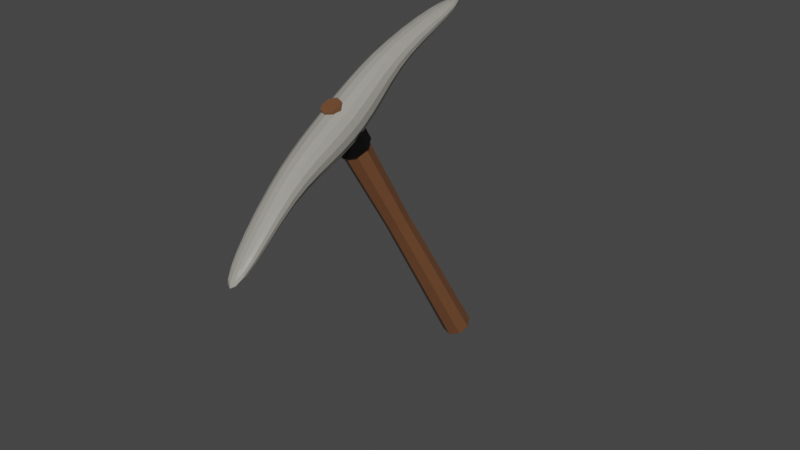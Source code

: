 # Source: PickaxeMain.blend  (saved by Blender 2.93.20; exported with 4.5.12 LTS)
import bpy
from mathutils import Matrix  # noqa: F401  (used for matrix-valued properties, if any)

bpy.ops.wm.read_factory_settings(use_empty=True)
scene = bpy.context.scene
scene.name = 'Scene'

# ---- collections
col_collection = bpy.data.collections.new('Collection'); scene.collection.children.link(col_collection)

# ---- materials (node trees are filled in below, after node groups)
mat_material = bpy.data.materials.new('Material')
mat_material.alpha_threshold = 0.0
mat_material.use_transparent_shadow = False
mat_material.line_color = (0.0, 0.0, 0.0, 1.0)
mat_material_002 = bpy.data.materials.new('Material.002')
mat_material_002.use_transparent_shadow = False
mat_material_001 = bpy.data.materials.new('Material.001')
mat_material_001.use_transparent_shadow = False

# ---- material node trees
mat_material.use_nodes = True; mat_material.node_tree.nodes.clear()
_N = mat_material.node_tree.nodes; _L = mat_material.node_tree.links
n0 = _N.new('ShaderNodeOutputMaterial'); n0.name = 'Material Output'; n0.location = (300, 300)
n1 = _N.new('ShaderNodeBsdfPrincipled'); n1.name = 'Principled BSDF'; n1.location = (10, 300)
n1.distribution = 'GGX'
n1.subsurface_method = 'BURLEY'
n1.inputs[0].default_value = (0.16, 0.06763, 0.02957, 1.0)
n1.inputs[2].default_value = 0.4
n1.inputs[3].default_value = 1.45
n1.inputs[27].default_value = (0.0, 0.0, 0.0, 1.0)
n1.inputs[28].default_value = 1.0
_L.new(n1.outputs[0], n0.inputs[0])
n0.is_active_output = True
mat_material_002.use_nodes = True; mat_material_002.node_tree.nodes.clear()
_N = mat_material_002.node_tree.nodes; _L = mat_material_002.node_tree.links
n0 = _N.new('ShaderNodeBsdfPrincipled'); n0.name = 'Principled BSDF'; n0.location = (10, 300)
n0.distribution = 'GGX'
n0.subsurface_method = 'BURLEY'
n0.inputs[0].default_value = (0.3392, 0.3255, 0.2862, 1.0)
n0.inputs[3].default_value = 1.45
n0.inputs[27].default_value = (0.0, 0.0, 0.0, 1.0)
n0.inputs[28].default_value = 1.0
n1 = _N.new('ShaderNodeOutputMaterial'); n1.name = 'Material Output'; n1.location = (300, 300)
_L.new(n0.outputs[0], n1.inputs[0])
n1.is_active_output = True
mat_material_001.use_nodes = True; mat_material_001.node_tree.nodes.clear()
_N = mat_material_001.node_tree.nodes; _L = mat_material_001.node_tree.links
n0 = _N.new('ShaderNodeBsdfPrincipled'); n0.name = 'Principled BSDF'; n0.location = (10, 300)
n0.distribution = 'GGX'
n0.subsurface_method = 'BURLEY'
n0.inputs[0].default_value = (0.0, 0.0, 0.0, 1.0)
n0.inputs[3].default_value = 1.45
n0.inputs[27].default_value = (0.0, 0.0, 0.0, 1.0)
n0.inputs[28].default_value = 1.0
n1 = _N.new('ShaderNodeOutputMaterial'); n1.name = 'Material Output'; n1.location = (300, 300)
_L.new(n0.outputs[0], n1.inputs[0])
n1.is_active_output = True

# ---- world
world_world = bpy.data.worlds.new('World'); scene.world = world_world
world_world.use_nodes = True; world_world.node_tree.nodes.clear()
_N = world_world.node_tree.nodes; _L = world_world.node_tree.links
n0 = _N.new('ShaderNodeOutputWorld'); n0.name = 'World Output'; n0.location = (300, 300)
n1 = _N.new('ShaderNodeBackground'); n1.name = 'Background'; n1.location = (10, 300)
n1.inputs[0].default_value = (0.05088, 0.05088, 0.05088, 1.0)
_L.new(n1.outputs[0], n0.inputs[0])
n0.is_active_output = True
world_world.color = (0.05088, 0.05088, 0.05088)
world_world.use_sun_shadow = False
world_world.sun_shadow_jitter_overblur = 0.0

# ---- meshes
me_cylinder = bpy.data.meshes.new('Cylinder')
me_cylinder.from_pydata([(0.0, 1.0, 0.006036), (-1.227e-08, 0.6743, 1.967), (0.7071, 0.7071, 0.006036), (0.4768, 0.4768, 1.967), (1.0, -4.371e-08, 0.006036), (0.6743, -3.561e-08, 1.967), (0.7071, -0.7071, 0.006036), (0.4768, -0.4768, 1.967), (-8.742e-08, -1.0, 0.006036), (-7.122e-08, -0.6743, 1.967), (-0.7071, -0.7071, 0.006036), (-0.4768, -0.4768, 1.967), (-1.0, 1.192e-08, 0.006036), (-0.6743, 1.905e-09, 1.967), (-0.7071, 0.7071, 0.006036), (-0.4768, 0.4768, 1.967), (-5.492e-09, 0.83, 1.033), (0.5869, 0.5869, 1.033), (0.83, -3.903e-08, 1.033), (0.5869, -0.5869, 1.033), (-7.805e-08, -0.83, 1.033), (-0.5869, -0.5869, 1.033), (-0.83, 7.151e-09, 1.033), (-0.5869, 0.5869, 1.033), (-1.227e-08, 0.6743, 1.927), (0.4768, 0.4768, 1.927), (0.6743, -3.561e-08, 1.927), (0.4768, -0.4768, 1.927), (-7.122e-08, -0.6743, 1.927), (-0.4768, -0.4768, 1.927), (-0.6743, 1.905e-09, 1.927), (-0.4768, 0.4768, 1.927), (0.7071, 0.7071, 1.898), (1.0, -4.371e-08, 1.898), (0.7071, -0.7071, 1.898), (-8.742e-08, -1.0, 1.898), (-0.7071, -0.7071, 1.898), (-1.0, 1.192e-08, 1.898), (-0.7071, 0.7071, 1.898), (0.0, 1.0, 1.898), (-0.8686, -1.731, 1.758), (-0.875, -1.309, 1.924), (-0.7226, 2.164, 1.762), (-0.7226, 2.644, 1.898), (0.9602, -1.734, 1.758), (0.9539, -1.31, 1.924), (0.7226, 2.164, 1.762), (0.7226, 2.644, 1.898), (0.01421, -11.0, 1.77), (0.02371, -11.06, 1.822), (0.9652, -11.06, 1.822), (0.9556, -11.01, 1.771), (-0.4525, -6.226, 1.913), (0.9636, -6.23, 1.914), (0.9826, -6.193, 1.812), (-0.4334, -6.18, 1.811), (-0.8686, 1.731, 1.758), (-0.875, 1.309, 1.924), (-0.7226, -2.164, 1.762), (-0.7226, -2.644, 1.898), (0.9602, 1.734, 1.758), (0.9539, 1.31, 1.924), (0.7226, -2.164, 1.762), (0.7226, -2.644, 1.898), (0.01421, 11.0, 1.77), (0.02371, 11.06, 1.822), (0.9652, 11.06, 1.822), (0.9556, 11.01, 1.771), (-0.4525, 6.226, 1.913), (0.9636, 6.23, 1.914), (0.9826, 6.193, 1.812), (-0.4334, 6.18, 1.811), (-0.8316, 1.544, 1.752), (-0.9103, 0.5752, 1.746), (-0.9183, -0.5664, 1.748), (-1.127, -1.635, 1.795), (-1.215, -1.52, 1.841), (-1.131, -1.405, 1.886), (-0.921, -0.05073, 1.921), (-0.9111, 1.134, 1.917), (-0.8317, 2.082, 1.908), (-0.8279, 2.752, 1.87), (-0.8809, 2.712, 1.83), (-0.8279, 2.466, 1.79), (0.4287, 2.331, 1.753), (2.288e-08, 2.415, 1.748), (-0.4287, 2.331, 1.753), (-0.4287, 2.887, 1.908), (-8.075e-09, 3.01, 1.913), (0.4287, 2.887, 1.908), (0.8279, 2.752, 1.87), (0.8809, 2.712, 1.83), (0.8279, 2.466, 1.79), (0.9569, -0.5675, 1.748), (0.9217, 0.5749, 1.746), (0.8331, 1.544, 1.752), (0.833, 2.082, 1.908), (0.921, 1.134, 1.917), (0.9542, -0.0511, 1.921), (1.212, -1.406, 1.887), (1.3, -1.522, 1.841), (1.216, -1.638, 1.796), (-0.4534, -1.791, 1.735), (0.04699, -1.812, 1.727), (0.5468, -1.793, 1.735), (0.5386, -1.25, 1.947), (0.03824, -1.23, 1.955), (-0.4615, -1.25, 1.947), (-0.03934, -11.27, 1.776), (-0.06387, -11.42, 1.789), (-0.03322, -11.31, 1.806), (1.041, -11.31, 1.807), (1.077, -11.43, 1.79), (1.035, -11.28, 1.777), (0.2155, -11.26, 1.763), (0.499, -11.4, 1.759), (0.7732, -11.27, 1.763), (0.7866, -11.33, 1.821), (0.5145, -11.46, 1.82), (0.2289, -11.32, 1.82), (-0.3365, -7.69, 1.893), (-0.2169, -9.122, 1.867), (-0.08796, -10.32, 1.841), (0.9445, -4.901, 1.925), (0.9407, -3.685, 1.928), (0.946, -2.511, 1.927), (0.9651, -4.952, 1.806), (0.9582, -3.856, 1.792), (0.9579, -2.813, 1.774), (-0.3248, -7.602, 1.804), (-0.2151, -9.029, 1.791), (-0.09382, -10.24, 1.778), (-0.7938, -2.51, 1.927), (-0.6896, -3.682, 1.928), (-0.5724, -4.897, 1.925), (1.008, -10.32, 1.841), (1.021, -9.127, 1.867), (0.9977, -7.694, 1.893), (1.002, -10.25, 1.779), (1.023, -9.043, 1.793), (1.009, -7.616, 1.806), (-0.7818, -2.808, 1.774), (-0.672, -3.848, 1.791), (-0.5517, -4.941, 1.805), (0.6645, -6.185, 1.797), (0.2782, -6.179, 1.792), (-0.1099, -6.177, 1.797), (-0.6368, -6.189, 1.834), (-0.7084, -6.201, 1.862), (-0.6473, -6.214, 1.89), (1.167, -6.222, 1.891), (1.239, -6.213, 1.863), (1.177, -6.203, 1.835), (-0.1344, -6.233, 1.928), (0.2519, -6.235, 1.933), (0.64, -6.234, 1.928), (-0.8316, -1.544, 1.752), (-0.9103, -0.5752, 1.746), (-0.9183, 0.5664, 1.748), (-1.127, 1.635, 1.795), (-1.215, 1.52, 1.841), (-1.131, 1.405, 1.886), (-0.921, 0.05073, 1.921), (-0.9111, -1.134, 1.917), (-0.8317, -2.082, 1.908), (-0.8279, -2.752, 1.87), (-0.8809, -2.712, 1.83), (-0.8279, -2.466, 1.79), (0.4287, -2.331, 1.753), (8.075e-09, -2.415, 1.748), (-0.4287, -2.331, 1.753), (-0.4287, -2.887, 1.908), (1.615e-08, -3.01, 1.913), (0.4287, -2.887, 1.908), (0.8279, -2.752, 1.87), (0.8809, -2.712, 1.83), (0.8279, -2.466, 1.79), (0.9569, 0.5675, 1.748), (0.9217, -0.5749, 1.746), (0.8331, -1.544, 1.752), (0.833, -2.082, 1.908), (0.921, -1.134, 1.917), (0.9542, 0.0511, 1.921), (1.212, 1.406, 1.887), (1.3, 1.522, 1.841), (1.216, 1.638, 1.796), (-0.4534, 1.791, 1.735), (0.04699, 1.812, 1.727), (0.5468, 1.793, 1.735), (0.5386, 1.25, 1.947), (0.03824, 1.23, 1.955), (-0.4615, 1.25, 1.947), (-0.03934, 11.27, 1.776), (-0.06387, 11.42, 1.789), (-0.03322, 11.31, 1.806), (1.041, 11.31, 1.807), (1.077, 11.43, 1.79), (1.035, 11.28, 1.777), (0.2155, 11.26, 1.763), (0.499, 11.4, 1.759), (0.7732, 11.27, 1.763), (0.7866, 11.33, 1.821), (0.5145, 11.46, 1.82), (0.2289, 11.32, 1.82), (-0.3365, 7.69, 1.893), (-0.2169, 9.122, 1.867), (-0.08796, 10.32, 1.841), (0.9445, 4.901, 1.925), (0.9407, 3.685, 1.928), (0.946, 2.511, 1.927), (0.9651, 4.952, 1.806), (0.9582, 3.856, 1.792), (0.9579, 2.813, 1.774), (-0.3248, 7.602, 1.804), (-0.2151, 9.029, 1.791), (-0.09382, 10.24, 1.778), (-0.7938, 2.51, 1.927), (-0.6896, 3.682, 1.928), (-0.5724, 4.897, 1.925), (1.008, 10.32, 1.841), (1.021, 9.127, 1.867), (0.9977, 7.694, 1.893), (1.002, 10.25, 1.779), (1.023, 9.043, 1.793), (1.009, 7.616, 1.806), (-0.7818, 2.808, 1.774), (-0.672, 3.848, 1.791), (-0.5517, 4.941, 1.805), (0.6645, 6.185, 1.797), (0.2782, 6.179, 1.792), (-0.1099, 6.177, 1.797), (-0.6368, 6.189, 1.834), (-0.7084, 6.201, 1.862), (-0.6473, 6.214, 1.89), (1.167, 6.222, 1.891), (1.239, 6.213, 1.863), (1.177, 6.203, 1.835), (-0.1344, 6.233, 1.928), (0.2519, 6.235, 1.933), (0.64, 6.234, 1.928), (-1.183, -0.4475, 1.787), (-1.271, -0.3046, 1.835), (-1.184, -0.1656, 1.882), (-1.169, 0.7172, 1.785), (-1.255, 0.8849, 1.831), (-1.169, 1.022, 1.878), (-1.058, 1.722, 1.787), (-1.135, 1.92, 1.83), (-1.058, 2.018, 1.873), (-0.4569, 2.893, 1.787), (-0.4814, 3.198, 1.83), (-0.4569, 3.205, 1.873), (3.634e-08, 3.032, 1.785), (1.346e-08, 3.36, 1.83), (-8.075e-09, 3.363, 1.875), (0.4569, 2.893, 1.787), (0.4814, 3.198, 1.83), (0.4569, 3.205, 1.873), (1.06, 1.722, 1.787), (1.136, 1.92, 1.83), (1.06, 2.018, 1.873), (1.18, 0.7169, 1.785), (1.266, 0.8846, 1.832), (1.179, 1.022, 1.878), (1.22, -0.4487, 1.787), (1.307, -0.3056, 1.835), (1.219, -0.1663, 1.882), (0.694, -7.707, 1.905), (0.3287, -7.712, 1.909), (-0.03569, -7.705, 1.905), (0.7415, -9.157, 1.877), (0.4039, -9.179, 1.88), (0.0644, -9.155, 1.877), (0.767, -10.4, 1.848), (0.468, -10.47, 1.849), (0.162, -10.4, 1.848), (-0.4586, 1.526, 1.731), (0.0007342, 1.55, 1.724), (0.46, 1.526, 1.731), (-0.495, 0.511, 1.722), (0.005873, 0.4993, 1.714), (0.5066, 0.5108, 1.722), (-0.493, -0.6374, 1.724), (0.01982, -0.6601, 1.715), (0.5324, -0.6381, 1.724), (0.4599, 2.214, 1.929), (0.0005975, 2.29, 1.937), (-0.4587, 2.214, 1.929), (0.5056, 1.228, 1.941), (0.00478, 1.27, 1.949), (-0.496, 1.228, 1.941), (0.529, 0.02359, 1.946), (0.01613, 0.04983, 1.954), (-0.4965, 0.02374, 1.946), (0.8158, -11.84, 1.766), (0.8437, -12.05, 1.778), (0.825, -11.87, 1.797), (0.5283, -12.03, 1.762), (0.5426, -12.25, 1.774), (0.539, -12.06, 1.794), (0.2258, -11.84, 1.766), (0.2236, -12.04, 1.778), (0.235, -11.87, 1.797), (1.194, -7.638, 1.826), (1.254, -7.662, 1.85), (1.188, -7.68, 1.874), (1.197, -9.083, 1.809), (1.256, -9.126, 1.83), (1.196, -9.129, 1.85), (1.154, -10.34, 1.792), (1.208, -10.42, 1.808), (1.157, -10.38, 1.826), (-0.5213, -7.671, 1.873), (-0.5806, -7.649, 1.848), (-0.5149, -7.622, 1.824), (-0.3898, -9.12, 1.849), (-0.4464, -9.113, 1.828), (-0.3886, -9.068, 1.808), (-0.2343, -10.37, 1.825), (-0.2827, -10.41, 1.807), (-0.2372, -10.33, 1.791), (-0.02088, -7.595, 1.792), (0.3445, -7.598, 1.789), (0.7086, -7.604, 1.793), (0.0662, -9.039, 1.781), (0.4054, -9.059, 1.777), (0.7432, -9.047, 1.782), (0.1531, -10.31, 1.769), (0.4575, -10.37, 1.766), (0.758, -10.31, 1.77), (-0.386, -2.852, 1.752), (0.09025, -2.867, 1.745), (0.5654, -2.855, 1.753), (-0.3002, -3.873, 1.772), (0.1464, -3.883, 1.766), (0.5913, -3.878, 1.773), (-0.2051, -4.95, 1.789), (0.2106, -4.956, 1.784), (0.6244, -4.957, 1.79), (-1.036, -2.577, 1.892), (-1.114, -2.658, 1.85), (-1.029, -2.74, 1.808), (-0.9149, -3.719, 1.897), (-0.9865, -3.764, 1.86), (-0.9053, -3.809, 1.822), (-0.7811, -4.907, 1.898), (-0.8465, -4.918, 1.865), (-0.7697, -4.93, 1.832), (1.2, -2.745, 1.809), (1.278, -2.663, 1.851), (1.193, -2.58, 1.893), (1.183, -3.818, 1.823), (1.255, -3.771, 1.86), (1.174, -3.724, 1.898), (1.174, -4.942, 1.833), (1.239, -4.928, 1.866), (1.163, -4.913, 1.898), (0.5501, -2.468, 1.949), (0.07384, -2.454, 1.956), (-0.4013, -2.468, 1.949), (0.5689, -3.66, 1.948), (0.1223, -3.652, 1.954), (-0.3227, -3.659, 1.947), (0.5979, -4.893, 1.942), (0.1822, -4.89, 1.947), (-0.2317, -4.892, 1.942), (-1.183, 0.4475, 1.787), (-1.169, -0.7172, 1.785), (-1.058, -1.722, 1.787), (-1.271, 0.3046, 1.835), (-1.255, -0.8849, 1.831), (-1.135, -1.92, 1.83), (-1.184, 0.1656, 1.882), (-1.169, -1.022, 1.878), (-1.058, -2.018, 1.873), (-0.4569, -2.893, 1.787), (-1.077e-08, -3.032, 1.785), (0.4569, -2.893, 1.787), (-0.4814, -3.198, 1.83), (0.0, -3.36, 1.83), (0.4814, -3.198, 1.83), (-0.4569, -3.205, 1.873), (2.557e-08, -3.363, 1.875), (0.4569, -3.205, 1.873), (1.06, -1.722, 1.787), (1.18, -0.7169, 1.785), (1.22, 0.4487, 1.787), (1.136, -1.92, 1.83), (1.266, -0.8846, 1.832), (1.307, 0.3056, 1.835), (1.06, -2.018, 1.873), (1.179, -1.022, 1.878), (1.219, 0.1663, 1.882), (0.694, 7.707, 1.905), (0.7415, 9.157, 1.877), (0.767, 10.4, 1.848), (0.3287, 7.712, 1.909), (0.4039, 9.179, 1.88), (0.468, 10.47, 1.849), (-0.03569, 7.705, 1.905), (0.0644, 9.155, 1.877), (0.162, 10.4, 1.848), (-0.4586, -1.526, 1.731), (-0.495, -0.511, 1.722), (-0.493, 0.6374, 1.724), (0.0007342, -1.55, 1.724), (0.005873, -0.4993, 1.714), (0.01982, 0.6601, 1.715), (0.46, -1.526, 1.731), (0.5066, -0.5108, 1.722), (0.5324, 0.6381, 1.724), (0.4599, -2.214, 1.929), (0.5056, -1.228, 1.941), (0.529, -0.02359, 1.946), (0.0005974, -2.29, 1.937), (0.00478, -1.27, 1.949), (0.01613, -0.04983, 1.954), (-0.4587, -2.214, 1.929), (-0.496, -1.228, 1.941), (-0.4965, -0.02374, 1.946), (0.8158, 11.84, 1.766), (0.5283, 12.03, 1.762), (0.2258, 11.84, 1.766), (0.8437, 12.05, 1.778), (0.5426, 12.25, 1.774), (0.2236, 12.04, 1.778), (0.825, 11.87, 1.797), (0.539, 12.06, 1.794), (0.235, 11.87, 1.797), (1.194, 7.638, 1.826), (1.197, 9.083, 1.809), (1.154, 10.34, 1.792), (1.254, 7.662, 1.85), (1.256, 9.126, 1.83), (1.208, 10.42, 1.808), (1.188, 7.68, 1.874), (1.196, 9.129, 1.85), (1.157, 10.38, 1.826), (-0.5213, 7.671, 1.873), (-0.3898, 9.12, 1.849), (-0.2343, 10.37, 1.825), (-0.5806, 7.649, 1.848), (-0.4464, 9.113, 1.828), (-0.2827, 10.41, 1.807), (-0.5149, 7.622, 1.824), (-0.3886, 9.068, 1.808), (-0.2372, 10.33, 1.791), (-0.02088, 7.595, 1.792), (0.0662, 9.039, 1.781), (0.1531, 10.31, 1.769), (0.3445, 7.598, 1.789), (0.4054, 9.059, 1.777), (0.4575, 10.37, 1.766), (0.7086, 7.604, 1.793), (0.7432, 9.047, 1.782), (0.758, 10.31, 1.77), (-0.386, 2.852, 1.752), (-0.3002, 3.873, 1.772), (-0.2051, 4.95, 1.789), (0.09025, 2.867, 1.745), (0.1464, 3.883, 1.766), (0.2106, 4.956, 1.784), (0.5654, 2.855, 1.753), (0.5913, 3.878, 1.773), (0.6244, 4.957, 1.79), (-1.036, 2.577, 1.892), (-0.9149, 3.719, 1.897), (-0.7811, 4.907, 1.898), (-1.114, 2.658, 1.85), (-0.9865, 3.764, 1.86), (-0.8465, 4.918, 1.865), (-1.029, 2.74, 1.808), (-0.9053, 3.809, 1.822), (-0.7697, 4.93, 1.832), (1.2, 2.745, 1.809), (1.183, 3.818, 1.823), (1.174, 4.942, 1.833), (1.278, 2.663, 1.851), (1.255, 3.771, 1.86), (1.239, 4.928, 1.866), (1.193, 2.58, 1.893), (1.174, 3.724, 1.898), (1.163, 4.913, 1.898), (0.5501, 2.468, 1.949), (0.5689, 3.66, 1.948), (0.5979, 4.893, 1.942), (0.07384, 2.454, 1.956), (0.1223, 3.652, 1.954), (0.1822, 4.89, 1.947), (-0.4013, 2.468, 1.949), (-0.3227, 3.659, 1.947), (-0.2317, 4.892, 1.942), (0.0, 1.152, 1.658), (0.0, 1.152, 1.771), (0.8149, 0.8149, 1.658), (0.8149, 0.8149, 1.771), (1.152, -5.037e-08, 1.658), (1.152, -5.037e-08, 1.771), (0.8149, -0.8149, 1.658), (0.8149, -0.8149, 1.771), (-1.007e-07, -1.152, 1.658), (-1.007e-07, -1.152, 1.771), (-0.8149, -0.8149, 1.658), (-0.8149, -0.8149, 1.771), (-1.152, 1.374e-08, 1.658), (-1.152, 1.374e-08, 1.771), (-0.8149, 0.8149, 1.658), (-0.8149, 0.8149, 1.771)], [], [(24, 1, 3, 25), (25, 3, 5, 26), (26, 5, 7, 27), (27, 7, 9, 28), (28, 9, 11, 29), (29, 11, 13, 30), (3, 1, 15, 13, 11, 9, 7, 5), (30, 13, 15, 31), (31, 15, 1, 24), (0, 2, 4, 6, 8, 10, 12, 14), (14, 23, 16, 0), (12, 22, 23, 14), (10, 21, 22, 12), (8, 20, 21, 10), (6, 19, 20, 8), (4, 18, 19, 6), (2, 17, 18, 4), (0, 16, 17, 2), (38, 31, 24, 39), (37, 30, 31, 38), (36, 29, 30, 37), (35, 28, 29, 36), (34, 27, 28, 35), (33, 26, 27, 34), (32, 25, 26, 33), (39, 24, 25, 32), (16, 39, 32, 17), (17, 32, 33, 18), (18, 33, 34, 19), (19, 34, 35, 20), (20, 35, 36, 21), (21, 36, 37, 22), (22, 37, 38, 23), (23, 38, 39, 16), (240, 241, 244, 243), (241, 242, 245, 244), (243, 244, 247, 246), (244, 245, 248, 247), (40, 75, 240, 74), (75, 76, 241, 240), (76, 77, 242, 241), (77, 41, 78, 242), (242, 78, 79, 245), (245, 79, 80, 248), (248, 80, 43, 81), (247, 248, 81, 82), (246, 247, 82, 83), (72, 246, 83, 42), (73, 243, 246, 72), (74, 240, 243, 73), (249, 250, 253, 252), (250, 251, 254, 253), (252, 253, 256, 255), (253, 254, 257, 256), (42, 83, 249, 86), (83, 82, 250, 249), (82, 81, 251, 250), (81, 43, 87, 251), (251, 87, 88, 254), (254, 88, 89, 257), (257, 89, 47, 90), (256, 257, 90, 91), (255, 256, 91, 92), (84, 255, 92, 46), (85, 252, 255, 84), (86, 249, 252, 85), (258, 259, 262, 261), (259, 260, 263, 262), (261, 262, 265, 264), (262, 263, 266, 265), (46, 92, 258, 95), (92, 91, 259, 258), (91, 90, 260, 259), (90, 47, 96, 260), (260, 96, 97, 263), (263, 97, 98, 266), (266, 98, 45, 99), (265, 266, 99, 100), (264, 265, 100, 101), (93, 264, 101, 44), (94, 261, 264, 93), (95, 258, 261, 94), (267, 268, 271, 270), (268, 269, 272, 271), (270, 271, 274, 273), (271, 272, 275, 274), (53, 155, 267, 137), (155, 154, 268, 267), (154, 153, 269, 268), (153, 52, 120, 269), (269, 120, 121, 272), (272, 121, 122, 275), (275, 122, 49, 119), (274, 275, 119, 118), (273, 274, 118, 117), (135, 273, 117, 50), (136, 270, 273, 135), (137, 267, 270, 136), (276, 277, 280, 279), (277, 278, 281, 280), (279, 280, 283, 282), (280, 281, 284, 283), (42, 86, 276, 72), (86, 85, 277, 276), (85, 84, 278, 277), (84, 46, 95, 278), (278, 95, 94, 281), (281, 94, 93, 284), (284, 93, 44, 104), (283, 284, 104, 103), (282, 283, 103, 102), (74, 282, 102, 40), (73, 279, 282, 74), (72, 276, 279, 73), (285, 286, 289, 288), (286, 287, 290, 289), (288, 289, 292, 291), (289, 290, 293, 292), (47, 89, 285, 96), (89, 88, 286, 285), (88, 87, 287, 286), (87, 43, 80, 287), (287, 80, 79, 290), (290, 79, 78, 293), (293, 78, 41, 107), (292, 293, 107, 106), (291, 292, 106, 105), (98, 291, 105, 45), (97, 288, 291, 98), (96, 285, 288, 97), (294, 295, 298, 297), (295, 296, 299, 298), (297, 298, 301, 300), (298, 299, 302, 301), (51, 113, 294, 116), (113, 112, 295, 294), (112, 111, 296, 295), (111, 50, 117, 296), (296, 117, 118, 299), (299, 118, 119, 302), (302, 119, 49, 110), (301, 302, 110, 109), (300, 301, 109, 108), (114, 300, 108, 48), (115, 297, 300, 114), (116, 294, 297, 115), (303, 304, 307, 306), (304, 305, 308, 307), (306, 307, 310, 309), (307, 308, 311, 310), (54, 152, 303, 140), (152, 151, 304, 303), (151, 150, 305, 304), (150, 53, 137, 305), (305, 137, 136, 308), (308, 136, 135, 311), (311, 135, 50, 111), (310, 311, 111, 112), (309, 310, 112, 113), (138, 309, 113, 51), (139, 306, 309, 138), (140, 303, 306, 139), (312, 313, 316, 315), (313, 314, 317, 316), (315, 316, 319, 318), (316, 317, 320, 319), (52, 149, 312, 120), (149, 148, 313, 312), (148, 147, 314, 313), (147, 55, 129, 314), (314, 129, 130, 317), (317, 130, 131, 320), (320, 131, 48, 108), (319, 320, 108, 109), (318, 319, 109, 110), (122, 318, 110, 49), (121, 315, 318, 122), (120, 312, 315, 121), (321, 322, 325, 324), (322, 323, 326, 325), (324, 325, 328, 327), (325, 326, 329, 328), (55, 146, 321, 129), (146, 145, 322, 321), (145, 144, 323, 322), (144, 54, 140, 323), (323, 140, 139, 326), (326, 139, 138, 329), (329, 138, 51, 116), (328, 329, 116, 115), (327, 328, 115, 114), (131, 327, 114, 48), (130, 324, 327, 131), (129, 321, 324, 130), (330, 331, 334, 333), (331, 332, 335, 334), (333, 334, 337, 336), (334, 335, 338, 337), (40, 102, 330, 141), (102, 103, 331, 330), (103, 104, 332, 331), (104, 44, 128, 332), (332, 128, 127, 335), (335, 127, 126, 338), (338, 126, 54, 144), (337, 338, 144, 145), (336, 337, 145, 146), (143, 336, 146, 55), (142, 333, 336, 143), (141, 330, 333, 142), (339, 340, 343, 342), (340, 341, 344, 343), (342, 343, 346, 345), (343, 344, 347, 346), (41, 77, 339, 132), (77, 76, 340, 339), (76, 75, 341, 340), (75, 40, 141, 341), (341, 141, 142, 344), (344, 142, 143, 347), (347, 143, 55, 147), (346, 347, 147, 148), (345, 346, 148, 149), (134, 345, 149, 52), (133, 342, 345, 134), (132, 339, 342, 133), (348, 349, 352, 351), (349, 350, 353, 352), (351, 352, 355, 354), (352, 353, 356, 355), (44, 101, 348, 128), (101, 100, 349, 348), (100, 99, 350, 349), (99, 45, 125, 350), (350, 125, 124, 353), (353, 124, 123, 356), (356, 123, 53, 150), (355, 356, 150, 151), (354, 355, 151, 152), (126, 354, 152, 54), (127, 351, 354, 126), (128, 348, 351, 127), (357, 358, 361, 360), (358, 359, 362, 361), (360, 361, 364, 363), (361, 362, 365, 364), (45, 105, 357, 125), (105, 106, 358, 357), (106, 107, 359, 358), (107, 41, 132, 359), (359, 132, 133, 362), (362, 133, 134, 365), (365, 134, 52, 153), (364, 365, 153, 154), (363, 364, 154, 155), (123, 363, 155, 53), (124, 360, 363, 123), (125, 357, 360, 124), (366, 367, 370, 369), (367, 368, 371, 370), (369, 370, 373, 372), (370, 371, 374, 373), (56, 158, 366, 159), (158, 157, 367, 366), (157, 156, 368, 367), (156, 58, 167, 368), (368, 167, 166, 371), (371, 166, 165, 374), (374, 165, 59, 164), (373, 374, 164, 163), (372, 373, 163, 162), (161, 372, 162, 57), (160, 369, 372, 161), (159, 366, 369, 160), (375, 376, 379, 378), (376, 377, 380, 379), (378, 379, 382, 381), (379, 380, 383, 382), (58, 170, 375, 167), (170, 169, 376, 375), (169, 168, 377, 376), (168, 62, 176, 377), (377, 176, 175, 380), (380, 175, 174, 383), (383, 174, 63, 173), (382, 383, 173, 172), (381, 382, 172, 171), (165, 381, 171, 59), (166, 378, 381, 165), (167, 375, 378, 166), (384, 385, 388, 387), (385, 386, 389, 388), (387, 388, 391, 390), (388, 389, 392, 391), (62, 179, 384, 176), (179, 178, 385, 384), (178, 177, 386, 385), (177, 60, 185, 386), (386, 185, 184, 389), (389, 184, 183, 392), (392, 183, 61, 182), (391, 392, 182, 181), (390, 391, 181, 180), (174, 390, 180, 63), (175, 387, 390, 174), (176, 384, 387, 175), (393, 394, 397, 396), (394, 395, 398, 397), (396, 397, 400, 399), (397, 398, 401, 400), (69, 221, 393, 239), (221, 220, 394, 393), (220, 219, 395, 394), (219, 66, 201, 395), (395, 201, 202, 398), (398, 202, 203, 401), (401, 203, 65, 206), (400, 401, 206, 205), (399, 400, 205, 204), (237, 399, 204, 68), (238, 396, 399, 237), (239, 393, 396, 238), (402, 403, 406, 405), (403, 404, 407, 406), (405, 406, 409, 408), (406, 407, 410, 409), (58, 156, 402, 170), (156, 157, 403, 402), (157, 158, 404, 403), (158, 56, 186, 404), (404, 186, 187, 407), (407, 187, 188, 410), (410, 188, 60, 177), (409, 410, 177, 178), (408, 409, 178, 179), (168, 408, 179, 62), (169, 405, 408, 168), (170, 402, 405, 169), (411, 412, 415, 414), (412, 413, 416, 415), (414, 415, 418, 417), (415, 416, 419, 418), (63, 180, 411, 173), (180, 181, 412, 411), (181, 182, 413, 412), (182, 61, 189, 413), (413, 189, 190, 416), (416, 190, 191, 419), (419, 191, 57, 162), (418, 419, 162, 163), (417, 418, 163, 164), (171, 417, 164, 59), (172, 414, 417, 171), (173, 411, 414, 172), (420, 421, 424, 423), (421, 422, 425, 424), (423, 424, 427, 426), (424, 425, 428, 427), (67, 200, 420, 197), (200, 199, 421, 420), (199, 198, 422, 421), (198, 64, 192, 422), (422, 192, 193, 425), (425, 193, 194, 428), (428, 194, 65, 203), (427, 428, 203, 202), (426, 427, 202, 201), (195, 426, 201, 66), (196, 423, 426, 195), (197, 420, 423, 196), (429, 430, 433, 432), (430, 431, 434, 433), (432, 433, 436, 435), (433, 434, 437, 436), (70, 224, 429, 236), (224, 223, 430, 429), (223, 222, 431, 430), (222, 67, 197, 431), (431, 197, 196, 434), (434, 196, 195, 437), (437, 195, 66, 219), (436, 437, 219, 220), (435, 436, 220, 221), (234, 435, 221, 69), (235, 432, 435, 234), (236, 429, 432, 235), (438, 439, 442, 441), (439, 440, 443, 442), (441, 442, 445, 444), (442, 443, 446, 445), (68, 204, 438, 233), (204, 205, 439, 438), (205, 206, 440, 439), (206, 65, 194, 440), (440, 194, 193, 443), (443, 193, 192, 446), (446, 192, 64, 215), (445, 446, 215, 214), (444, 445, 214, 213), (231, 444, 213, 71), (232, 441, 444, 231), (233, 438, 441, 232), (447, 448, 451, 450), (448, 449, 452, 451), (450, 451, 454, 453), (451, 452, 455, 454), (71, 213, 447, 230), (213, 214, 448, 447), (214, 215, 449, 448), (215, 64, 198, 449), (449, 198, 199, 452), (452, 199, 200, 455), (455, 200, 67, 222), (454, 455, 222, 223), (453, 454, 223, 224), (228, 453, 224, 70), (229, 450, 453, 228), (230, 447, 450, 229), (456, 457, 460, 459), (457, 458, 461, 460), (459, 460, 463, 462), (460, 461, 464, 463), (56, 225, 456, 186), (225, 226, 457, 456), (226, 227, 458, 457), (227, 71, 230, 458), (458, 230, 229, 461), (461, 229, 228, 464), (464, 228, 70, 210), (463, 464, 210, 211), (462, 463, 211, 212), (188, 462, 212, 60), (187, 459, 462, 188), (186, 456, 459, 187), (465, 466, 469, 468), (466, 467, 470, 469), (468, 469, 472, 471), (469, 470, 473, 472), (57, 216, 465, 161), (216, 217, 466, 465), (217, 218, 467, 466), (218, 68, 233, 467), (467, 233, 232, 470), (470, 232, 231, 473), (473, 231, 71, 227), (472, 473, 227, 226), (471, 472, 226, 225), (159, 471, 225, 56), (160, 468, 471, 159), (161, 465, 468, 160), (474, 475, 478, 477), (475, 476, 479, 478), (477, 478, 481, 480), (478, 479, 482, 481), (60, 212, 474, 185), (212, 211, 475, 474), (211, 210, 476, 475), (210, 70, 236, 476), (476, 236, 235, 479), (479, 235, 234, 482), (482, 234, 69, 207), (481, 482, 207, 208), (480, 481, 208, 209), (183, 480, 209, 61), (184, 477, 480, 183), (185, 474, 477, 184), (483, 484, 487, 486), (484, 485, 488, 487), (486, 487, 490, 489), (487, 488, 491, 490), (61, 209, 483, 189), (209, 208, 484, 483), (208, 207, 485, 484), (207, 69, 239, 485), (485, 239, 238, 488), (488, 238, 237, 491), (491, 237, 68, 218), (490, 491, 218, 217), (489, 490, 217, 216), (191, 489, 216, 57), (190, 486, 489, 191), (189, 483, 486, 190), (492, 493, 495, 494), (494, 495, 497, 496), (496, 497, 499, 498), (498, 499, 501, 500), (500, 501, 503, 502), (502, 503, 505, 504), (495, 493, 507, 505, 503, 501, 499, 497), (504, 505, 507, 506), (506, 507, 493, 492), (492, 494, 496, 498, 500, 502, 504, 506)])
me_cylinder.polygons.foreach_set('material_index', [0, 0, 0, 0, 0, 0, 0, 0, 0, 0, 0, 0, 0, 0, 0, 0, 0, 0, 0, 0, 0, 0, 0, 0, 0, 0, 0, 0, 0, 0, 0, 0, 0, 0, 1, 1, 1, 1, 1, 1, 1, 1, 1, 1, 1, 1, 1, 1, 1, 1, 1, 1, 1, 1, 1, 1, 1, 1, 1, 1, 1, 1, 1, 1, 1, 1, 1, 1, 1, 1, 1, 1, 1, 1, 1, 1, 1, 1, 1, 1, 1, 1, 1, 1, 1, 1, 1, 1, 1, 1, 1, 1, 1, 1, 1, 1, 1, 1, 1, 1, 1, 1, 1, 1, 1, 1, 1, 1, 1, 1, 1, 1, 1, 1, 1, 1, 1, 1, 1, 1, 1, 1, 1, 1, 1, 1, 1, 1, 1, 1, 1, 1, 1, 1, 1, 1, 1, 1, 1, 1, 1, 1, 1, 1, 1, 1, 1, 1, 1, 1, 1, 1, 1, 1, 1, 1, 1, 1, 1, 1, 1, 1, 1, 1, 1, 1, 1, 1, 1, 1, 1, 1, 1, 1, 1, 1, 1, 1, 1, 1, 1, 1, 1, 1, 1, 1, 1, 1, 1, 1, 1, 1, 1, 1, 1, 1, 1, 1, 1, 1, 1, 1, 1, 1, 1, 1, 1, 1, 1, 1, 1, 1, 1, 1, 1, 1, 1, 1, 1, 1, 1, 1, 1, 1, 1, 1, 1, 1, 1, 1, 1, 1, 1, 1, 1, 1, 1, 1, 1, 1, 1, 1, 1, 1, 1, 1, 1, 1, 1, 1, 1, 1, 1, 1, 1, 1, 1, 1, 1, 1, 1, 1, 1, 1, 1, 1, 1, 1, 1, 1, 1, 1, 1, 1, 1, 1, 1, 1, 1, 1, 1, 1, 1, 1, 1, 1, 1, 1, 1, 1, 1, 1, 1, 1, 1, 1, 1, 1, 1, 1, 1, 1, 1, 1, 1, 1, 1, 1, 1, 1, 1, 1, 1, 1, 1, 1, 1, 1, 1, 1, 1, 1, 1, 1, 1, 1, 1, 1, 1, 1, 1, 1, 1, 1, 1, 1, 1, 1, 1, 1, 1, 1, 1, 1, 1, 1, 1, 1, 1, 1, 1, 1, 1, 1, 1, 1, 1, 1, 1, 1, 1, 1, 1, 1, 1, 1, 1, 1, 1, 1, 1, 1, 1, 1, 1, 1, 1, 1, 1, 1, 1, 1, 1, 1, 1, 1, 1, 1, 1, 1, 1, 1, 1, 1, 1, 1, 1, 1, 1, 1, 1, 1, 1, 1, 1, 1, 1, 1, 1, 1, 1, 1, 1, 1, 1, 1, 1, 1, 1, 1, 1, 1, 1, 1, 1, 1, 1, 1, 1, 1, 1, 1, 1, 1, 1, 1, 1, 1, 1, 1, 1, 1, 1, 1, 1, 1, 1, 1, 1, 1, 1, 1, 1, 1, 1, 1, 1, 1, 1, 1, 1, 1, 1, 1, 1, 1, 1, 1, 1, 1, 1, 1, 1, 1, 1, 1, 1, 1, 1, 1, 1, 1, 2, 2, 2, 2, 2, 2, 2, 2, 2, 2])
_uv = me_cylinder.uv_layers.new(name='UVMap')
_uv.uv.foreach_set('vector', [1.0, 0.9853, 1.0, 1.0, 0.875, 1.0, 0.875, 0.9853, 0.875, 0.9853, 0.875, 1.0, 0.75, 1.0, 0.75, 0.9853, 0.75, 0.9853, 0.75, 1.0, 0.625, 1.0, 0.625, 0.9853, 0.625, 0.9853, 0.625, 1.0, 0.5, 1.0, 0.5, 0.9853, 0.5, 0.9853, 0.5, 1.0, 0.375, 1.0, 0.375, 0.9853, 0.375, 0.9853, 0.375, 1.0, 0.25, 1.0, 0.25, 0.9853, 0.4197, 0.4197, 0.25, 0.49, 0.08029, 0.4197, 0.01, 0.25, 0.08029, 0.08029, 0.25, 0.01, 0.4197, 0.08029, 0.49, 0.25, 0.25, 0.9853, 0.25, 1.0, 0.125, 1.0, 0.125, 0.9853, 0.125, 0.9853, 0.125, 1.0, 0.0, 1.0, 0.0, 0.9853, 0.75, 0.49, 0.9197, 0.4197, 0.99, 0.25, 0.9197, 0.08029, 0.75, 0.01, 0.5803, 0.08029, 0.51, 0.25, 0.5803, 0.4197, 0.125, 0.5, 0.125, 0.7567, 0.0, 0.7567, 0.0, 0.5, 0.25, 0.5, 0.25, 0.7567, 0.125, 0.7567, 0.125, 0.5, 0.375, 0.5, 0.375, 0.7567, 0.25, 0.7567, 0.25, 0.5, 0.5, 0.5, 0.5, 0.7567, 0.375, 0.7567, 0.375, 0.5, 0.625, 0.5, 0.625, 0.7567, 0.5, 0.7567, 0.5, 0.5, 0.75, 0.5, 0.75, 0.7567, 0.625, 0.7567, 0.625, 0.5, 0.875, 0.5, 0.875, 0.7567, 0.75, 0.7567, 0.75, 0.5, 1.0, 0.5, 1.0, 0.7567, 0.875, 0.7567, 0.875, 0.5, 0.125, 0.9729, 0.125, 0.9853, 0.0, 0.9853, 0.0, 0.9729, 0.25, 0.9729, 0.25, 0.9853, 0.125, 0.9853, 0.125, 0.9729, 0.375, 0.9729, 0.375, 0.9853, 0.25, 0.9853, 0.25, 0.9729, 0.5, 0.9729, 0.5, 0.9853, 0.375, 0.9853, 0.375, 0.9729, 0.625, 0.9729, 0.625, 0.9853, 0.5, 0.9853, 0.5, 0.9729, 0.75, 0.9729, 0.75, 0.9853, 0.625, 0.9853, 0.625, 0.9729, 0.875, 0.9729, 0.875, 0.9853, 0.75, 0.9853, 0.75, 0.9729, 1.0, 0.9729, 1.0, 0.9853, 0.875, 0.9853, 0.875, 0.9729, 1.0, 0.7567, 1.0, 0.9729, 0.875, 0.9729, 0.875, 0.7567, 0.875, 0.7567, 0.875, 0.9729, 0.75, 0.9729, 0.75, 0.7567, 0.75, 0.7567, 0.75, 0.9729, 0.625, 0.9729, 0.625, 0.7567, 0.625, 0.7567, 0.625, 0.9729, 0.5, 0.9729, 0.5, 0.7567, 0.5, 0.7567, 0.5, 0.9729, 0.375, 0.9729, 0.375, 0.7567, 0.375, 0.7567, 0.375, 0.9729, 0.25, 0.9729, 0.25, 0.7567, 0.25, 0.7567, 0.25, 0.9729, 0.125, 0.9729, 0.125, 0.7567, 0.125, 0.7567, 0.125, 0.9729, 0.0, 0.9729, 0.0, 0.7567, 0.4375, 0.07153, 0.5, 0.07509, 0.5, 0.1285, 0.4375, 0.1274, 0.5, 0.07509, 0.5625, 0.07153, 0.5625, 0.1274, 0.5, 0.1285, 0.4375, 0.1274, 0.5, 0.1285, 0.5, 0.1879, 0.4375, 0.1878, 0.5, 0.1285, 0.5625, 0.1274, 0.5625, 0.1878, 0.5, 0.1879, 0.375, 0.0, 0.4375, 0.02865, 0.4375, 0.07153, 0.375, 0.0625, 0.4375, 0.02865, 0.5, 0.03472, 0.5, 0.07509, 0.4375, 0.07153, 0.5, 0.03472, 0.5625, 0.02865, 0.5625, 0.07153, 0.5, 0.07509, 0.5625, 0.02865, 0.625, 0.0, 0.625, 0.0625, 0.5625, 0.07153, 0.5625, 0.07153, 0.625, 0.0625, 0.625, 0.125, 0.5625, 0.1274, 0.5625, 0.1274, 0.625, 0.125, 0.625, 0.1875, 0.5625, 0.1878, 0.5625, 0.1878, 0.625, 0.1875, 0.625, 0.25, 0.5625, 0.25, 0.5, 0.1879, 0.5625, 0.1878, 0.5625, 0.25, 0.5, 0.25, 0.4375, 0.1878, 0.5, 0.1879, 0.5, 0.25, 0.4375, 0.25, 0.375, 0.1875, 0.4375, 0.1878, 0.4375, 0.25, 0.375, 0.25, 0.375, 0.125, 0.4375, 0.1274, 0.4375, 0.1878, 0.375, 0.1875, 0.375, 0.0625, 0.4375, 0.07153, 0.4375, 0.1274, 0.375, 0.125, 0.4375, 0.3125, 0.5, 0.3125, 0.5, 0.375, 0.4375, 0.375, 0.5, 0.3125, 0.5625, 0.3125, 0.5625, 0.375, 0.5, 0.375, 0.4375, 0.375, 0.5, 0.375, 0.5, 0.4375, 0.4375, 0.4375, 0.5, 0.375, 0.5625, 0.375, 0.5625, 0.4375, 0.5, 0.4375, 0.375, 0.25, 0.4375, 0.25, 0.4375, 0.3125, 0.375, 0.3125, 0.4375, 0.25, 0.5, 0.25, 0.5, 0.3125, 0.4375, 0.3125, 0.5, 0.25, 0.5625, 0.25, 0.5625, 0.3125, 0.5, 0.3125, 0.5625, 0.25, 0.625, 0.25, 0.625, 0.3125, 0.5625, 0.3125, 0.5625, 0.3125, 0.625, 0.3125, 0.625, 0.375, 0.5625, 0.375, 0.5625, 0.375, 0.625, 0.375, 0.625, 0.4375, 0.5625, 0.4375, 0.5625, 0.4375, 0.625, 0.4375, 0.625, 0.5, 0.5625, 0.5, 0.5, 0.4375, 0.5625, 0.4375, 0.5625, 0.5, 0.5, 0.5, 0.4375, 0.4375, 0.5, 0.4375, 0.5, 0.5, 0.4375, 0.5, 0.375, 0.4375, 0.4375, 0.4375, 0.4375, 0.5, 0.375, 0.5, 0.375, 0.375, 0.4375, 0.375, 0.4375, 0.4375, 0.375, 0.4375, 0.375, 0.3125, 0.4375, 0.3125, 0.4375, 0.375, 0.375, 0.375, 0.4375, 0.5625, 0.5, 0.5625, 0.5, 0.625, 0.4375, 0.625, 0.5, 0.5625, 0.5625, 0.5625, 0.5625, 0.625, 0.5, 0.625, 0.4375, 0.625, 0.5, 0.625, 0.5, 0.6875, 0.4375, 0.6875, 0.5, 0.625, 0.5625, 0.625, 0.5625, 0.6875, 0.5, 0.6875, 0.375, 0.5, 0.4375, 0.5, 0.4375, 0.5625, 0.375, 0.5625, 0.4375, 0.5, 0.5, 0.5, 0.5, 0.5625, 0.4375, 0.5625, 0.5, 0.5, 0.5625, 0.5, 0.5625, 0.5625, 0.5, 0.5625, 0.5625, 0.5, 0.625, 0.5, 0.625, 0.5625, 0.5625, 0.5625, 0.5625, 0.5625, 0.625, 0.5625, 0.625, 0.625, 0.5625, 0.625, 0.5625, 0.625, 0.625, 0.625, 0.625, 0.6875, 0.5625, 0.6875, 0.5625, 0.6875, 0.625, 0.6875, 0.625, 0.75, 0.5625, 0.75, 0.5, 0.6875, 0.5625, 0.6875, 0.5625, 0.75, 0.5, 0.75, 0.4375, 0.6875, 0.5, 0.6875, 0.5, 0.75, 0.4375, 0.75, 0.375, 0.6875, 0.4375, 0.6875, 0.4375, 0.75, 0.375, 0.75, 0.375, 0.625, 0.4375, 0.625, 0.4375, 0.6875, 0.375, 0.6875, 0.375, 0.5625, 0.4375, 0.5625, 0.4375, 0.625, 0.375, 0.625, 0.6875, 0.75, 0.75, 0.75, 0.75, 0.75, 0.6875, 0.7501, 0.75, 0.75, 0.8125, 0.75, 0.8125, 0.75, 0.75, 0.75, 0.6875, 0.7501, 0.75, 0.75, 0.75, 0.75, 0.6875, 0.7502, 0.75, 0.75, 0.8125, 0.75, 0.8125, 0.75, 0.75, 0.75, 0.625, 0.75, 0.6875, 0.75, 0.6875, 0.75, 0.625, 0.7501, 0.6875, 0.75, 0.75, 0.75, 0.75, 0.75, 0.6875, 0.75, 0.75, 0.75, 0.8125, 0.75, 0.8125, 0.75, 0.75, 0.75, 0.8125, 0.75, 0.875, 0.75, 0.875, 0.75, 0.8125, 0.75, 0.8125, 0.75, 0.875, 0.75, 0.875, 0.75, 0.8125, 0.75, 0.8125, 0.75, 0.875, 0.75, 0.875, 0.75, 0.8125, 0.75, 0.8125, 0.75, 0.875, 0.75, 0.875, 0.75, 0.8125, 0.75, 0.75, 0.75, 0.8125, 0.75, 0.8125, 0.75, 0.75, 0.75, 0.6875, 0.7502, 0.75, 0.75, 0.75, 0.75, 0.6875, 0.75, 0.625, 0.7526, 0.6875, 0.7502, 0.6875, 0.75, 0.625, 0.75, 0.625, 0.7509, 0.6875, 0.7501, 0.6875, 0.7502, 0.625, 0.7526, 0.625, 0.7501, 0.6875, 0.75, 0.6875, 0.7501, 0.625, 0.7509, 0.1875, 0.5625, 0.25, 0.5625, 0.25, 0.625, 0.1875, 0.625, 0.25, 0.5625, 0.3125, 0.5625, 0.3125, 0.625, 0.25, 0.625, 0.1875, 0.625, 0.25, 0.625, 0.25, 0.6875, 0.1875, 0.6875, 0.25, 0.625, 0.3125, 0.625, 0.3125, 0.6875, 0.25, 0.6875, 0.125, 0.5, 0.1875, 0.5, 0.1875, 0.5625, 0.125, 0.5625, 0.1875, 0.5, 0.25, 0.5, 0.25, 0.5625, 0.1875, 0.5625, 0.25, 0.5, 0.3125, 0.5, 0.3125, 0.5625, 0.25, 0.5625, 0.3125, 0.5, 0.375, 0.5, 0.375, 0.5625, 0.3125, 0.5625, 0.3125, 0.5625, 0.375, 0.5625, 0.375, 0.625, 0.3125, 0.625, 0.3125, 0.625, 0.375, 0.625, 0.375, 0.6875, 0.3125, 0.6875, 0.3125, 0.6875, 0.375, 0.6875, 0.375, 0.75, 0.3125, 0.75, 0.25, 0.6875, 0.3125, 0.6875, 0.3125, 0.75, 0.25, 0.75, 0.1875, 0.6875, 0.25, 0.6875, 0.25, 0.75, 0.1875, 0.75, 0.125, 0.6875, 0.1875, 0.6875, 0.1875, 0.75, 0.125, 0.75, 0.125, 0.625, 0.1875, 0.625, 0.1875, 0.6875, 0.125, 0.6875, 0.125, 0.5625, 0.1875, 0.5625, 0.1875, 0.625, 0.125, 0.625, 0.6875, 0.5625, 0.75, 0.5625, 0.75, 0.625, 0.6875, 0.625, 0.75, 0.5625, 0.8125, 0.5625, 0.8125, 0.625, 0.75, 0.625, 0.6875, 0.625, 0.75, 0.625, 0.75, 0.6875, 0.6875, 0.6875, 0.75, 0.625, 0.8125, 0.625, 0.8125, 0.6875, 0.75, 0.6875, 0.625, 0.5, 0.6875, 0.5, 0.6875, 0.5625, 0.625, 0.5625, 0.6875, 0.5, 0.75, 0.5, 0.75, 0.5625, 0.6875, 0.5625, 0.75, 0.5, 0.8125, 0.5, 0.8125, 0.5625, 0.75, 0.5625, 0.8125, 0.5, 0.875, 0.5, 0.875, 0.5625, 0.8125, 0.5625, 0.8125, 0.5625, 0.875, 0.5625, 0.875, 0.625, 0.8125, 0.625, 0.8125, 0.625, 0.875, 0.625, 0.875, 0.6875, 0.8125, 0.6875, 0.8125, 0.6875, 0.875, 0.6875, 0.875, 0.75, 0.8125, 0.75, 0.75, 0.6875, 0.8125, 0.6875, 0.8125, 0.75, 0.75, 0.75, 0.6875, 0.6875, 0.75, 0.6875, 0.75, 0.75, 0.6875, 0.75, 0.625, 0.6875, 0.6875, 0.6875, 0.6875, 0.75, 0.625, 0.75, 0.625, 0.625, 0.6875, 0.625, 0.6875, 0.6875, 0.625, 0.6875, 0.625, 0.5625, 0.6875, 0.5625, 0.6875, 0.625, 0.625, 0.625, 0.4375, 0.8215, 0.5, 0.8251, 0.5, 0.8785, 0.4375, 0.8774, 0.5, 0.8251, 0.5625, 0.8215, 0.5625, 0.8774, 0.5, 0.8785, 0.4375, 0.8774, 0.5, 0.8785, 0.5, 0.9379, 0.4375, 0.9378, 0.5, 0.8785, 0.5625, 0.8774, 0.5625, 0.9378, 0.5, 0.9379, 0.375, 0.75, 0.4375, 0.7787, 0.4375, 0.8215, 0.375, 0.8125, 0.4375, 0.7787, 0.5, 0.7847, 0.5, 0.8251, 0.4375, 0.8215, 0.5, 0.7847, 0.5625, 0.7787, 0.5625, 0.8215, 0.5, 0.8251, 0.5625, 0.7787, 0.625, 0.75, 0.625, 0.8125, 0.5625, 0.8215, 0.5625, 0.8215, 0.625, 0.8125, 0.625, 0.875, 0.5625, 0.8774, 0.5625, 0.8774, 0.625, 0.875, 0.625, 0.9375, 0.5625, 0.9378, 0.5625, 0.9378, 0.625, 0.9375, 0.625, 1.0, 0.5625, 1.0, 0.5, 0.9379, 0.5625, 0.9378, 0.5625, 1.0, 0.5, 1.0, 0.4375, 0.9378, 0.5, 0.9379, 0.5, 1.0, 0.4375, 1.0, 0.375, 0.9375, 0.4375, 0.9378, 0.4375, 1.0, 0.375, 1.0, 0.375, 0.875, 0.4375, 0.8774, 0.4375, 0.9378, 0.375, 0.9375, 0.375, 0.8125, 0.4375, 0.8215, 0.4375, 0.8774, 0.375, 0.875, 0.4375, 0.7503, 0.5, 0.7504, 0.5, 0.7535, 0.4375, 0.7525, 0.5, 0.7504, 0.5625, 0.7503, 0.5625, 0.7525, 0.5, 0.7535, 0.4375, 0.7525, 0.5, 0.7535, 0.5, 0.7626, 0.4375, 0.7593, 0.5, 0.7535, 0.5625, 0.7525, 0.5625, 0.7593, 0.5, 0.7626, 0.375, 0.75, 0.4375, 0.75, 0.4375, 0.7503, 0.375, 0.7501, 0.4375, 0.75, 0.5, 0.75, 0.5, 0.7504, 0.4375, 0.7503, 0.5, 0.75, 0.5625, 0.75, 0.5625, 0.7503, 0.5, 0.7504, 0.5625, 0.75, 0.625, 0.75, 0.625, 0.7501, 0.5625, 0.7503, 0.5625, 0.7503, 0.625, 0.7501, 0.625, 0.7509, 0.5625, 0.7525, 0.5625, 0.7525, 0.625, 0.7509, 0.625, 0.7526, 0.5625, 0.7593, 0.5625, 0.7593, 0.625, 0.7526, 0.625, 0.75, 0.5625, 0.7787, 0.5, 0.7626, 0.5625, 0.7593, 0.5625, 0.7787, 0.5, 0.7847, 0.4375, 0.7593, 0.5, 0.7626, 0.5, 0.7847, 0.4375, 0.7787, 0.375, 0.7526, 0.4375, 0.7593, 0.4375, 0.7787, 0.375, 0.75, 0.375, 0.7509, 0.4375, 0.7525, 0.4375, 0.7593, 0.375, 0.7526, 0.375, 0.7501, 0.4375, 0.7503, 0.4375, 0.7525, 0.375, 0.7509, 0.5625, 0.0, 0.5, 0.0, 0.5, 0.0, 0.5625, 0.0, 0.5, 0.0, 0.4375, 0.0, 0.4375, 0.0, 0.5, 0.0, 0.5625, 0.0, 0.5, 0.0, 0.5, 0.0, 0.5625, 0.0, 0.5, 0.0, 0.4375, 0.0, 0.4375, 0.0, 0.5, 0.0, 0.625, 0.0, 0.5625, 0.0, 0.5625, 0.0, 0.625, 0.0, 0.5625, 0.0, 0.5, 0.0, 0.5, 0.0, 0.5625, 0.0, 0.5, 0.0, 0.4375, 0.0, 0.4375, 0.0, 0.5, 0.0, 0.4375, 0.0, 0.375, 0.0, 0.375, 0.0, 0.4375, 0.0, 0.4375, 0.0, 0.375, 0.0, 0.375, 0.0, 0.4375, 0.0, 0.4375, 0.0, 0.375, 0.0, 0.375, 0.0, 0.4375, 0.0, 0.4375, 0.0, 0.375, 0.0, 0.375, 0.0, 0.4375, 0.0, 0.5, 0.0, 0.4375, 0.0, 0.4375, 0.0, 0.5, 0.0, 0.5625, 0.0, 0.5, 0.0, 0.5, 0.0, 0.5625, 0.0, 0.625, 0.0, 0.5625, 0.0, 0.5625, 0.0, 0.625, 0.0, 0.625, 0.0, 0.5625, 0.0, 0.5625, 0.0, 0.625, 0.0, 0.625, 0.0, 0.5625, 0.0, 0.5625, 0.0, 0.625, 0.0, 0.1875, 0.75, 0.25, 0.75, 0.25, 0.75, 0.1875, 0.75, 0.25, 0.75, 0.3125, 0.75, 0.3125, 0.7501, 0.25, 0.75, 0.1875, 0.75, 0.25, 0.75, 0.25, 0.75, 0.1875, 0.75, 0.25, 0.75, 0.3125, 0.7501, 0.3125, 0.7502, 0.25, 0.75, 0.125, 0.75, 0.1875, 0.75, 0.1875, 0.75, 0.125, 0.75, 0.1875, 0.75, 0.25, 0.75, 0.25, 0.75, 0.1875, 0.75, 0.25, 0.75, 0.3125, 0.75, 0.3125, 0.75, 0.25, 0.75, 0.3125, 0.75, 0.375, 0.75, 0.375, 0.7501, 0.3125, 0.75, 0.3125, 0.75, 0.375, 0.7501, 0.375, 0.7509, 0.3125, 0.7501, 0.3125, 0.7501, 0.375, 0.7509, 0.375, 0.7526, 0.3125, 0.7502, 0.3125, 0.7502, 0.375, 0.7526, 0.375, 0.75, 0.3125, 0.75, 0.25, 0.75, 0.3125, 0.7502, 0.3125, 0.75, 0.25, 0.75, 0.1875, 0.75, 0.25, 0.75, 0.25, 0.75, 0.1875, 0.75, 0.125, 0.75, 0.1875, 0.75, 0.1875, 0.75, 0.125, 0.75, 0.125, 0.75, 0.1875, 0.75, 0.1875, 0.75, 0.125, 0.75, 0.125, 0.75, 0.1875, 0.75, 0.1875, 0.75, 0.125, 0.75, 0.1875, 0.75, 0.25, 0.75, 0.25, 0.75, 0.1875, 0.75, 0.25, 0.75, 0.3125, 0.75, 0.3125, 0.75, 0.25, 0.75, 0.1875, 0.75, 0.25, 0.75, 0.25, 0.75, 0.1875, 0.75, 0.25, 0.75, 0.3125, 0.75, 0.3125, 0.75, 0.25, 0.75, 0.125, 0.75, 0.1875, 0.75, 0.1875, 0.75, 0.125, 0.75, 0.1875, 0.75, 0.25, 0.75, 0.25, 0.75, 0.1875, 0.75, 0.25, 0.75, 0.3125, 0.75, 0.3125, 0.75, 0.25, 0.75, 0.3125, 0.75, 0.375, 0.75, 0.375, 0.75, 0.3125, 0.75, 0.3125, 0.75, 0.375, 0.75, 0.375, 0.75, 0.3125, 0.75, 0.3125, 0.75, 0.375, 0.75, 0.375, 0.75, 0.3125, 0.75, 0.3125, 0.75, 0.375, 0.75, 0.375, 0.75, 0.3125, 0.75, 0.25, 0.75, 0.3125, 0.75, 0.3125, 0.75, 0.25, 0.75, 0.1875, 0.75, 0.25, 0.75, 0.25, 0.75, 0.1875, 0.75, 0.125, 0.75, 0.1875, 0.75, 0.1875, 0.75, 0.125, 0.75, 0.125, 0.75, 0.1875, 0.75, 0.1875, 0.75, 0.125, 0.75, 0.125, 0.75, 0.1875, 0.75, 0.1875, 0.75, 0.125, 0.75, 0.5625, 0.009033, 0.5, 0.01259, 0.5, 0.003472, 0.5625, 0.002387, 0.5, 0.01259, 0.4375, 0.009033, 0.4375, 0.002387, 0.5, 0.003472, 0.5625, 0.002387, 0.5, 0.003472, 0.5, 0.000434, 0.5625, 0.0002984, 0.5, 0.003472, 0.4375, 0.002387, 0.4375, 0.0002984, 0.5, 0.000434, 0.625, 0.0, 0.5625, 0.02865, 0.5625, 0.009033, 0.625, 0.0, 0.5625, 0.02865, 0.5, 0.03472, 0.5, 0.01259, 0.5625, 0.009033, 0.5, 0.03472, 0.4375, 0.02865, 0.4375, 0.009033, 0.5, 0.01259, 0.4375, 0.02865, 0.375, 0.0, 0.375, 0.0, 0.4375, 0.009033, 0.4375, 0.009033, 0.375, 0.0, 0.375, 0.0, 0.4375, 0.002387, 0.4375, 0.002387, 0.375, 0.0, 0.375, 0.0, 0.4375, 0.0002984, 0.4375, 0.0002984, 0.375, 0.0, 0.375, 0.0, 0.4375, 0.0, 0.5, 0.000434, 0.4375, 0.0002984, 0.4375, 0.0, 0.5, 0.0, 0.5625, 0.0002984, 0.5, 0.000434, 0.5, 0.0, 0.5625, 0.0, 0.625, 0.0, 0.5625, 0.0002984, 0.5625, 0.0, 0.625, 0.0, 0.625, 0.0, 0.5625, 0.002387, 0.5625, 0.0002984, 0.625, 0.0, 0.625, 0.0, 0.5625, 0.009033, 0.5625, 0.002387, 0.625, 0.0, 0.4375, 0.75, 0.5, 0.75, 0.5, 0.75, 0.4375, 0.75, 0.5, 0.75, 0.5625, 0.75, 0.5625, 0.75, 0.5, 0.75, 0.4375, 0.75, 0.5, 0.75, 0.5, 0.75, 0.4375, 0.75, 0.5, 0.75, 0.5625, 0.75, 0.5625, 0.75, 0.5, 0.75, 0.375, 0.75, 0.4375, 0.75, 0.4375, 0.75, 0.375, 0.75, 0.4375, 0.75, 0.5, 0.75, 0.5, 0.75, 0.4375, 0.75, 0.5, 0.75, 0.5625, 0.75, 0.5625, 0.75, 0.5, 0.75, 0.5625, 0.75, 0.625, 0.75, 0.625, 0.75, 0.5625, 0.75, 0.5625, 0.75, 0.625, 0.75, 0.625, 0.75, 0.5625, 0.75, 0.5625, 0.75, 0.625, 0.75, 0.625, 0.75, 0.5625, 0.75, 0.5625, 0.75, 0.625, 0.75, 0.625, 0.75, 0.5625, 0.75, 0.5, 0.75, 0.5625, 0.75, 0.5625, 0.75, 0.5, 0.75, 0.4375, 0.75, 0.5, 0.75, 0.5, 0.75, 0.4375, 0.75, 0.375, 0.75, 0.4375, 0.75, 0.4375, 0.75, 0.375, 0.75, 0.375, 0.75, 0.4375, 0.75, 0.4375, 0.75, 0.375, 0.75, 0.375, 0.75, 0.4375, 0.75, 0.4375, 0.75, 0.375, 0.75, 0.6875, 0.75, 0.75, 0.75, 0.75, 0.75, 0.6875, 0.75, 0.75, 0.75, 0.8125, 0.75, 0.8125, 0.75, 0.75, 0.75, 0.6875, 0.75, 0.75, 0.75, 0.75, 0.75, 0.6875, 0.75, 0.75, 0.75, 0.8125, 0.75, 0.8125, 0.75, 0.75, 0.75, 0.625, 0.75, 0.6875, 0.75, 0.6875, 0.75, 0.625, 0.75, 0.6875, 0.75, 0.75, 0.75, 0.75, 0.75, 0.6875, 0.75, 0.75, 0.75, 0.8125, 0.75, 0.8125, 0.75, 0.75, 0.75, 0.8125, 0.75, 0.875, 0.75, 0.875, 0.75, 0.8125, 0.75, 0.8125, 0.75, 0.875, 0.75, 0.875, 0.75, 0.8125, 0.75, 0.8125, 0.75, 0.875, 0.75, 0.875, 0.75, 0.8125, 0.75, 0.8125, 0.75, 0.875, 0.75, 0.875, 0.75, 0.8125, 0.75, 0.75, 0.75, 0.8125, 0.75, 0.8125, 0.75, 0.75, 0.75, 0.6875, 0.75, 0.75, 0.75, 0.75, 0.75, 0.6875, 0.75, 0.625, 0.75, 0.6875, 0.75, 0.6875, 0.75, 0.625, 0.75, 0.625, 0.75, 0.6875, 0.75, 0.6875, 0.75, 0.625, 0.75, 0.625, 0.75, 0.6875, 0.75, 0.6875, 0.75, 0.625, 0.75, 0.4375, 0.0625, 0.4375, 0.125, 0.5, 0.125, 0.5, 0.0625, 0.4375, 0.125, 0.4375, 0.1875, 0.5, 0.1875, 0.5, 0.125, 0.5, 0.0625, 0.5, 0.125, 0.5625, 0.125, 0.5625, 0.0625, 0.5, 0.125, 0.5, 0.1875, 0.5625, 0.1875, 0.5625, 0.125, 0.375, 0.0, 0.375, 0.0625, 0.4375, 0.0625, 0.4375, 0.0, 0.375, 0.0625, 0.375, 0.125, 0.4375, 0.125, 0.4375, 0.0625, 0.375, 0.125, 0.375, 0.1875, 0.4375, 0.1875, 0.4375, 0.125, 0.375, 0.1875, 0.375, 0.25, 0.4375, 0.25, 0.4375, 0.1875, 0.4375, 0.1875, 0.4375, 0.25, 0.5, 0.25, 0.5, 0.1875, 0.5, 0.1875, 0.5, 0.25, 0.5625, 0.25, 0.5625, 0.1875, 0.5625, 0.1875, 0.5625, 0.25, 0.625, 0.25, 0.625, 0.1875, 0.5625, 0.125, 0.5625, 0.1875, 0.625, 0.1875, 0.625, 0.125, 0.5625, 0.0625, 0.5625, 0.125, 0.625, 0.125, 0.625, 0.0625, 0.5625, 0.0, 0.5625, 0.0625, 0.625, 0.0625, 0.625, 0.0, 0.5, 0.0, 0.5, 0.0625, 0.5625, 0.0625, 0.5625, 0.0, 0.4375, 0.0, 0.4375, 0.0625, 0.5, 0.0625, 0.5, 0.0, 0.4375, 0.3125, 0.4375, 0.375, 0.5, 0.375, 0.5, 0.3125, 0.4375, 0.375, 0.4375, 0.4375, 0.5, 0.4375, 0.5, 0.375, 0.5, 0.3125, 0.5, 0.375, 0.5625, 0.375, 0.5625, 0.3125, 0.5, 0.375, 0.5, 0.4375, 0.5625, 0.4375, 0.5625, 0.375, 0.375, 0.25, 0.375, 0.3125, 0.4375, 0.3125, 0.4375, 0.25, 0.375, 0.3125, 0.375, 0.375, 0.4375, 0.375, 0.4375, 0.3125, 0.375, 0.375, 0.375, 0.4375, 0.4375, 0.4375, 0.4375, 0.375, 0.375, 0.4375, 0.375, 0.5, 0.4375, 0.5, 0.4375, 0.4375, 0.4375, 0.4375, 0.4375, 0.5, 0.5, 0.5, 0.5, 0.4375, 0.5, 0.4375, 0.5, 0.5, 0.5625, 0.5, 0.5625, 0.4375, 0.5625, 0.4375, 0.5625, 0.5, 0.625, 0.5, 0.625, 0.4375, 0.5625, 0.375, 0.5625, 0.4375, 0.625, 0.4375, 0.625, 0.375, 0.5625, 0.3125, 0.5625, 0.375, 0.625, 0.375, 0.625, 0.3125, 0.5625, 0.25, 0.5625, 0.3125, 0.625, 0.3125, 0.625, 0.25, 0.5, 0.25, 0.5, 0.3125, 0.5625, 0.3125, 0.5625, 0.25, 0.4375, 0.25, 0.4375, 0.3125, 0.5, 0.3125, 0.5, 0.25, 0.4375, 0.5625, 0.4375, 0.625, 0.5, 0.625, 0.5, 0.5625, 0.4375, 0.625, 0.4375, 0.6875, 0.5, 0.6875, 0.5, 0.625, 0.5, 0.5625, 0.5, 0.625, 0.5625, 0.625, 0.5625, 0.5625, 0.5, 0.625, 0.5, 0.6875, 0.5625, 0.6875, 0.5625, 0.625, 0.375, 0.5, 0.375, 0.5625, 0.4375, 0.5625, 0.4375, 0.5, 0.375, 0.5625, 0.375, 0.625, 0.4375, 0.625, 0.4375, 0.5625, 0.375, 0.625, 0.375, 0.6875, 0.4375, 0.6875, 0.4375, 0.625, 0.375, 0.6875, 0.375, 0.75, 0.4375, 0.75, 0.4375, 0.6875, 0.4375, 0.6875, 0.4375, 0.75, 0.5, 0.75, 0.5, 0.6875, 0.5, 0.6875, 0.5, 0.75, 0.5625, 0.75, 0.5625, 0.6875, 0.5625, 0.6875, 0.5625, 0.75, 0.625, 0.75, 0.625, 0.6875, 0.5625, 0.625, 0.5625, 0.6875, 0.625, 0.6875, 0.625, 0.625, 0.5625, 0.5625, 0.5625, 0.625, 0.625, 0.625, 0.625, 0.5625, 0.5625, 0.5, 0.5625, 0.5625, 0.625, 0.5625, 0.625, 0.5, 0.5, 0.5, 0.5, 0.5625, 0.5625, 0.5625, 0.5625, 0.5, 0.4375, 0.5, 0.4375, 0.5625, 0.5, 0.5625, 0.5, 0.5, 0.6875, 0.75, 0.6875, 0.7501, 0.75, 0.75, 0.75, 0.75, 0.6875, 0.7501, 0.6875, 0.7502, 0.75, 0.75, 0.75, 0.75, 0.75, 0.75, 0.75, 0.75, 0.8125, 0.75, 0.8125, 0.75, 0.75, 0.75, 0.75, 0.75, 0.8125, 0.75, 0.8125, 0.75, 0.625, 0.75, 0.625, 0.7501, 0.6875, 0.75, 0.6875, 0.75, 0.625, 0.7501, 0.625, 0.7509, 0.6875, 0.7501, 0.6875, 0.75, 0.625, 0.7509, 0.625, 0.7526, 0.6875, 0.7502, 0.6875, 0.7501, 0.625, 0.7526, 0.625, 0.75, 0.6875, 0.75, 0.6875, 0.7502, 0.6875, 0.7502, 0.6875, 0.75, 0.75, 0.75, 0.75, 0.75, 0.75, 0.75, 0.75, 0.75, 0.8125, 0.75, 0.8125, 0.75, 0.8125, 0.75, 0.8125, 0.75, 0.875, 0.75, 0.875, 0.75, 0.8125, 0.75, 0.8125, 0.75, 0.875, 0.75, 0.875, 0.75, 0.8125, 0.75, 0.8125, 0.75, 0.875, 0.75, 0.875, 0.75, 0.8125, 0.75, 0.8125, 0.75, 0.875, 0.75, 0.875, 0.75, 0.75, 0.75, 0.75, 0.75, 0.8125, 0.75, 0.8125, 0.75, 0.6875, 0.75, 0.6875, 0.75, 0.75, 0.75, 0.75, 0.75, 0.1875, 0.5625, 0.1875, 0.625, 0.25, 0.625, 0.25, 0.5625, 0.1875, 0.625, 0.1875, 0.6875, 0.25, 0.6875, 0.25, 0.625, 0.25, 0.5625, 0.25, 0.625, 0.3125, 0.625, 0.3125, 0.5625, 0.25, 0.625, 0.25, 0.6875, 0.3125, 0.6875, 0.3125, 0.625, 0.125, 0.5, 0.125, 0.5625, 0.1875, 0.5625, 0.1875, 0.5, 0.125, 0.5625, 0.125, 0.625, 0.1875, 0.625, 0.1875, 0.5625, 0.125, 0.625, 0.125, 0.6875, 0.1875, 0.6875, 0.1875, 0.625, 0.125, 0.6875, 0.125, 0.75, 0.1875, 0.75, 0.1875, 0.6875, 0.1875, 0.6875, 0.1875, 0.75, 0.25, 0.75, 0.25, 0.6875, 0.25, 0.6875, 0.25, 0.75, 0.3125, 0.75, 0.3125, 0.6875, 0.3125, 0.6875, 0.3125, 0.75, 0.375, 0.75, 0.375, 0.6875, 0.3125, 0.625, 0.3125, 0.6875, 0.375, 0.6875, 0.375, 0.625, 0.3125, 0.5625, 0.3125, 0.625, 0.375, 0.625, 0.375, 0.5625, 0.3125, 0.5, 0.3125, 0.5625, 0.375, 0.5625, 0.375, 0.5, 0.25, 0.5, 0.25, 0.5625, 0.3125, 0.5625, 0.3125, 0.5, 0.1875, 0.5, 0.1875, 0.5625, 0.25, 0.5625, 0.25, 0.5, 0.6875, 0.5625, 0.6875, 0.625, 0.75, 0.625, 0.75, 0.5625, 0.6875, 0.625, 0.6875, 0.6875, 0.75, 0.6875, 0.75, 0.625, 0.75, 0.5625, 0.75, 0.625, 0.8125, 0.625, 0.8125, 0.5625, 0.75, 0.625, 0.75, 0.6875, 0.8125, 0.6875, 0.8125, 0.625, 0.625, 0.5, 0.625, 0.5625, 0.6875, 0.5625, 0.6875, 0.5, 0.625, 0.5625, 0.625, 0.625, 0.6875, 0.625, 0.6875, 0.5625, 0.625, 0.625, 0.625, 0.6875, 0.6875, 0.6875, 0.6875, 0.625, 0.625, 0.6875, 0.625, 0.75, 0.6875, 0.75, 0.6875, 0.6875, 0.6875, 0.6875, 0.6875, 0.75, 0.75, 0.75, 0.75, 0.6875, 0.75, 0.6875, 0.75, 0.75, 0.8125, 0.75, 0.8125, 0.6875, 0.8125, 0.6875, 0.8125, 0.75, 0.875, 0.75, 0.875, 0.6875, 0.8125, 0.625, 0.8125, 0.6875, 0.875, 0.6875, 0.875, 0.625, 0.8125, 0.5625, 0.8125, 0.625, 0.875, 0.625, 0.875, 0.5625, 0.8125, 0.5, 0.8125, 0.5625, 0.875, 0.5625, 0.875, 0.5, 0.75, 0.5, 0.75, 0.5625, 0.8125, 0.5625, 0.8125, 0.5, 0.6875, 0.5, 0.6875, 0.5625, 0.75, 0.5625, 0.75, 0.5, 0.4375, 0.8215, 0.4375, 0.8774, 0.5, 0.8785, 0.5, 0.8251, 0.4375, 0.8774, 0.4375, 0.9378, 0.5, 0.9379, 0.5, 0.8785, 0.5, 0.8251, 0.5, 0.8785, 0.5625, 0.8774, 0.5625, 0.8215, 0.5, 0.8785, 0.5, 0.9379, 0.5625, 0.9378, 0.5625, 0.8774, 0.375, 0.75, 0.375, 0.8125, 0.4375, 0.8215, 0.4375, 0.7787, 0.375, 0.8125, 0.375, 0.875, 0.4375, 0.8774, 0.4375, 0.8215, 0.375, 0.875, 0.375, 0.9375, 0.4375, 0.9378, 0.4375, 0.8774, 0.375, 0.9375, 0.375, 1.0, 0.4375, 1.0, 0.4375, 0.9378, 0.4375, 0.9378, 0.4375, 1.0, 0.5, 1.0, 0.5, 0.9379, 0.5, 0.9379, 0.5, 1.0, 0.5625, 1.0, 0.5625, 0.9378, 0.5625, 0.9378, 0.5625, 1.0, 0.625, 1.0, 0.625, 0.9375, 0.5625, 0.8774, 0.5625, 0.9378, 0.625, 0.9375, 0.625, 0.875, 0.5625, 0.8215, 0.5625, 0.8774, 0.625, 0.875, 0.625, 0.8125, 0.5625, 0.7787, 0.5625, 0.8215, 0.625, 0.8125, 0.625, 0.75, 0.5, 0.7847, 0.5, 0.8251, 0.5625, 0.8215, 0.5625, 0.7787, 0.4375, 0.7787, 0.4375, 0.8215, 0.5, 0.8251, 0.5, 0.7847, 0.4375, 0.7503, 0.4375, 0.7525, 0.5, 0.7535, 0.5, 0.7504, 0.4375, 0.7525, 0.4375, 0.7593, 0.5, 0.7626, 0.5, 0.7535, 0.5, 0.7504, 0.5, 0.7535, 0.5625, 0.7525, 0.5625, 0.7503, 0.5, 0.7535, 0.5, 0.7626, 0.5625, 0.7593, 0.5625, 0.7525, 0.375, 0.75, 0.375, 0.7501, 0.4375, 0.7503, 0.4375, 0.75, 0.375, 0.7501, 0.375, 0.7509, 0.4375, 0.7525, 0.4375, 0.7503, 0.375, 0.7509, 0.375, 0.7526, 0.4375, 0.7593, 0.4375, 0.7525, 0.375, 0.7526, 0.375, 0.75, 0.4375, 0.7787, 0.4375, 0.7593, 0.4375, 0.7593, 0.4375, 0.7787, 0.5, 0.7847, 0.5, 0.7626, 0.5, 0.7626, 0.5, 0.7847, 0.5625, 0.7787, 0.5625, 0.7593, 0.5625, 0.7593, 0.5625, 0.7787, 0.625, 0.75, 0.625, 0.7526, 0.5625, 0.7525, 0.5625, 0.7593, 0.625, 0.7526, 0.625, 0.7509, 0.5625, 0.7503, 0.5625, 0.7525, 0.625, 0.7509, 0.625, 0.7501, 0.5625, 0.75, 0.5625, 0.7503, 0.625, 0.7501, 0.625, 0.75, 0.5, 0.75, 0.5, 0.7504, 0.5625, 0.7503, 0.5625, 0.75, 0.4375, 0.75, 0.4375, 0.7503, 0.5, 0.7504, 0.5, 0.75, 0.5625, 0.0, 0.5625, 0.0, 0.5, 0.0, 0.5, 0.0, 0.5625, 0.0, 0.5625, 0.0, 0.5, 0.0, 0.5, 0.0, 0.5, 0.0, 0.5, 0.0, 0.4375, 0.0, 0.4375, 0.0, 0.5, 0.0, 0.5, 0.0, 0.4375, 0.0, 0.4375, 0.0, 0.625, 0.0, 0.625, 0.0, 0.5625, 0.0, 0.5625, 0.0, 0.625, 0.0, 0.625, 0.0, 0.5625, 0.0, 0.5625, 0.0, 0.625, 0.0, 0.625, 0.0, 0.5625, 0.0, 0.5625, 0.0, 0.625, 0.0, 0.625, 0.0, 0.5625, 0.0, 0.5625, 0.0, 0.5625, 0.0, 0.5625, 0.0, 0.5, 0.0, 0.5, 0.0, 0.5, 0.0, 0.5, 0.0, 0.4375, 0.0, 0.4375, 0.0, 0.4375, 0.0, 0.4375, 0.0, 0.375, 0.0, 0.375, 0.0, 0.4375, 0.0, 0.4375, 0.0, 0.375, 0.0, 0.375, 0.0, 0.4375, 0.0, 0.4375, 0.0, 0.375, 0.0, 0.375, 0.0, 0.4375, 0.0, 0.4375, 0.0, 0.375, 0.0, 0.375, 0.0, 0.5, 0.0, 0.5, 0.0, 0.4375, 0.0, 0.4375, 0.0, 0.5625, 0.0, 0.5625, 0.0, 0.5, 0.0, 0.5, 0.0, 0.1875, 0.75, 0.1875, 0.75, 0.25, 0.75, 0.25, 0.75, 0.1875, 0.75, 0.1875, 0.75, 0.25, 0.75, 0.25, 0.75, 0.25, 0.75, 0.25, 0.75, 0.3125, 0.7501, 0.3125, 0.75, 0.25, 0.75, 0.25, 0.75, 0.3125, 0.7502, 0.3125, 0.7501, 0.125, 0.75, 0.125, 0.75, 0.1875, 0.75, 0.1875, 0.75, 0.125, 0.75, 0.125, 0.75, 0.1875, 0.75, 0.1875, 0.75, 0.125, 0.75, 0.125, 0.75, 0.1875, 0.75, 0.1875, 0.75, 0.125, 0.75, 0.125, 0.75, 0.1875, 0.75, 0.1875, 0.75, 0.1875, 0.75, 0.1875, 0.75, 0.25, 0.75, 0.25, 0.75, 0.25, 0.75, 0.25, 0.75, 0.3125, 0.75, 0.3125, 0.7502, 0.3125, 0.7502, 0.3125, 0.75, 0.375, 0.75, 0.375, 0.7526, 0.3125, 0.7501, 0.3125, 0.7502, 0.375, 0.7526, 0.375, 0.7509, 0.3125, 0.75, 0.3125, 0.7501, 0.375, 0.7509, 0.375, 0.7501, 0.3125, 0.75, 0.3125, 0.75, 0.375, 0.7501, 0.375, 0.75, 0.25, 0.75, 0.25, 0.75, 0.3125, 0.75, 0.3125, 0.75, 0.1875, 0.75, 0.1875, 0.75, 0.25, 0.75, 0.25, 0.75, 0.1875, 0.75, 0.1875, 0.75, 0.25, 0.75, 0.25, 0.75, 0.1875, 0.75, 0.1875, 0.75, 0.25, 0.75, 0.25, 0.75, 0.25, 0.75, 0.25, 0.75, 0.3125, 0.75, 0.3125, 0.75, 0.25, 0.75, 0.25, 0.75, 0.3125, 0.75, 0.3125, 0.75, 0.125, 0.75, 0.125, 0.75, 0.1875, 0.75, 0.1875, 0.75, 0.125, 0.75, 0.125, 0.75, 0.1875, 0.75, 0.1875, 0.75, 0.125, 0.75, 0.125, 0.75, 0.1875, 0.75, 0.1875, 0.75, 0.125, 0.75, 0.125, 0.75, 0.1875, 0.75, 0.1875, 0.75, 0.1875, 0.75, 0.1875, 0.75, 0.25, 0.75, 0.25, 0.75, 0.25, 0.75, 0.25, 0.75, 0.3125, 0.75, 0.3125, 0.75, 0.3125, 0.75, 0.3125, 0.75, 0.375, 0.75, 0.375, 0.75, 0.3125, 0.75, 0.3125, 0.75, 0.375, 0.75, 0.375, 0.75, 0.3125, 0.75, 0.3125, 0.75, 0.375, 0.75, 0.375, 0.75, 0.3125, 0.75, 0.3125, 0.75, 0.375, 0.75, 0.375, 0.75, 0.25, 0.75, 0.25, 0.75, 0.3125, 0.75, 0.3125, 0.75, 0.1875, 0.75, 0.1875, 0.75, 0.25, 0.75, 0.25, 0.75, 0.5625, 0.0, 0.5625, 0.0, 0.5, 0.0, 0.5, 0.0, 0.5625, 0.0, 0.5625, 0.0, 0.5, 0.0, 0.5, 0.0, 0.5, 0.0, 0.5, 0.0, 0.4375, 0.0, 0.4375, 0.0, 0.5, 0.0, 0.5, 0.0, 0.4375, 0.0, 0.4375, 0.0, 0.625, 0.0, 0.625, 0.0, 0.5625, 0.0, 0.5625, 0.0, 0.625, 0.0, 0.625, 0.0, 0.5625, 0.0, 0.5625, 0.0, 0.625, 0.0, 0.625, 0.0, 0.5625, 0.0, 0.5625, 0.0, 0.625, 0.0, 0.625, 0.0, 0.5625, 0.0, 0.5625, 0.0, 0.5625, 0.0, 0.5625, 0.0, 0.5, 0.0, 0.5, 0.0, 0.5, 0.0, 0.5, 0.0, 0.4375, 0.0, 0.4375, 0.0, 0.4375, 0.0, 0.4375, 0.0, 0.375, 0.0, 0.375, 0.0, 0.4375, 0.0, 0.4375, 0.0, 0.375, 0.0, 0.375, 0.0, 0.4375, 0.0, 0.4375, 0.0, 0.375, 0.0, 0.375, 0.0, 0.4375, 0.0, 0.4375, 0.0, 0.375, 0.0, 0.375, 0.0, 0.5, 0.0, 0.5, 0.0, 0.4375, 0.0, 0.4375, 0.0, 0.5625, 0.0, 0.5625, 0.0, 0.5, 0.0, 0.5, 0.0, 0.4375, 0.75, 0.4375, 0.75, 0.5, 0.75, 0.5, 0.75, 0.4375, 0.75, 0.4375, 0.75, 0.5, 0.75, 0.5, 0.75, 0.5, 0.75, 0.5, 0.75, 0.5625, 0.75, 0.5625, 0.75, 0.5, 0.75, 0.5, 0.75, 0.5625, 0.75, 0.5625, 0.75, 0.375, 0.75, 0.375, 0.75, 0.4375, 0.75, 0.4375, 0.75, 0.375, 0.75, 0.375, 0.75, 0.4375, 0.75, 0.4375, 0.75, 0.375, 0.75, 0.375, 0.75, 0.4375, 0.75, 0.4375, 0.75, 0.375, 0.75, 0.375, 0.75, 0.4375, 0.75, 0.4375, 0.75, 0.4375, 0.75, 0.4375, 0.75, 0.5, 0.75, 0.5, 0.75, 0.5, 0.75, 0.5, 0.75, 0.5625, 0.75, 0.5625, 0.75, 0.5625, 0.75, 0.5625, 0.75, 0.625, 0.75, 0.625, 0.75, 0.5625, 0.75, 0.5625, 0.75, 0.625, 0.75, 0.625, 0.75, 0.5625, 0.75, 0.5625, 0.75, 0.625, 0.75, 0.625, 0.75, 0.5625, 0.75, 0.5625, 0.75, 0.625, 0.75, 0.625, 0.75, 0.5, 0.75, 0.5, 0.75, 0.5625, 0.75, 0.5625, 0.75, 0.4375, 0.75, 0.4375, 0.75, 0.5, 0.75, 0.5, 0.75, 0.6875, 0.75, 0.6875, 0.75, 0.75, 0.75, 0.75, 0.75, 0.6875, 0.75, 0.6875, 0.75, 0.75, 0.75, 0.75, 0.75, 0.75, 0.75, 0.75, 0.75, 0.8125, 0.75, 0.8125, 0.75, 0.75, 0.75, 0.75, 0.75, 0.8125, 0.75, 0.8125, 0.75, 0.625, 0.75, 0.625, 0.75, 0.6875, 0.75, 0.6875, 0.75, 0.625, 0.75, 0.625, 0.75, 0.6875, 0.75, 0.6875, 0.75, 0.625, 0.75, 0.625, 0.75, 0.6875, 0.75, 0.6875, 0.75, 0.625, 0.75, 0.625, 0.75, 0.6875, 0.75, 0.6875, 0.75, 0.6875, 0.75, 0.6875, 0.75, 0.75, 0.75, 0.75, 0.75, 0.75, 0.75, 0.75, 0.75, 0.8125, 0.75, 0.8125, 0.75, 0.8125, 0.75, 0.8125, 0.75, 0.875, 0.75, 0.875, 0.75, 0.8125, 0.75, 0.8125, 0.75, 0.875, 0.75, 0.875, 0.75, 0.8125, 0.75, 0.8125, 0.75, 0.875, 0.75, 0.875, 0.75, 0.8125, 0.75, 0.8125, 0.75, 0.875, 0.75, 0.875, 0.75, 0.75, 0.75, 0.75, 0.75, 0.8125, 0.75, 0.8125, 0.75, 0.6875, 0.75, 0.6875, 0.75, 0.75, 0.75, 0.75, 0.75, 1.0, 0.5, 1.0, 1.0, 0.875, 1.0, 0.875, 0.5, 0.875, 0.5, 0.875, 1.0, 0.75, 1.0, 0.75, 0.5, 0.75, 0.5, 0.75, 1.0, 0.625, 1.0, 0.625, 0.5, 0.625, 0.5, 0.625, 1.0, 0.5, 1.0, 0.5, 0.5, 0.5, 0.5, 0.5, 1.0, 0.375, 1.0, 0.375, 0.5, 0.375, 0.5, 0.375, 1.0, 0.25, 1.0, 0.25, 0.5, 0.4197, 0.4197, 0.25, 0.49, 0.08029, 0.4197, 0.01, 0.25, 0.08029, 0.08029, 0.25, 0.01, 0.4197, 0.08029, 0.49, 0.25, 0.25, 0.5, 0.25, 1.0, 0.125, 1.0, 0.125, 0.5, 0.125, 0.5, 0.125, 1.0, 0.0, 1.0, 0.0, 0.5, 0.75, 0.49, 0.9197, 0.4197, 0.99, 0.25, 0.9197, 0.08029, 0.75, 0.01, 0.5803, 0.08029, 0.51, 0.25, 0.5803, 0.4197])
me_cylinder.materials.append(mat_material)
me_cylinder.materials.append(mat_material_002)
me_cylinder.materials.append(mat_material_001)
me_cylinder.use_remesh_fix_poles = True
me_cylinder.use_remesh_preserve_attributes = False
me_cylinder.update()

# ---- objects
ob_cylinder = bpy.data.objects.new('Cylinder', me_cylinder)

# ---- transforms, parenting, visibility, modifiers, constraints
ob_cylinder.location = (-0.01464, 0.01296, -0.07362)
ob_cylinder.rotation_euler = (0.4824, -0.1154, -0.00301)
ob_cylinder.scale = (0.2954, 0.2954, 3.239)

# ---- collection membership
col_collection.objects.link(ob_cylinder)

# ---- scene / render settings (as saved in the file)
scene.frame_start = 1; scene.frame_end = 19; scene.frame_set(2)
scene.render.engine = 'BLENDER_EEVEE_NEXT'
scene.cycles.use_denoising = False
scene.cycles.samples = 128
scene.cycles.sampling_pattern = 'TABULATED_SOBOL'
scene.cycles.use_adaptive_sampling = False
scene.cycles.use_light_tree = False
scene.view_settings.view_transform = 'Filmic'
bpy.context.view_layer.update()

# ---- added for rendering (the .blend has no active camera and no usable light): camera, sun
cam_auto = bpy.data.cameras.new('AutoCamera')
cam_auto.lens = 50.0
cam_auto.sensor_width = 36.0
cam_auto.clip_end = 1000.0
ob_auto_camera = bpy.data.objects.new('AutoCamera', cam_auto)
scene.collection.objects.link(ob_auto_camera)
ob_auto_camera.location = (11.7941, -16.029, 12.4457)
ob_auto_camera.rotation_euler = (1.09748, -7.21219e-08, 0.694738)
scene.camera = ob_auto_camera
light_auto_sun = bpy.data.lights.new('AutoSun', 'SUN')
light_auto_sun.energy = 3.0
light_auto_sun.angle = 0.0523599
ob_auto_sun = bpy.data.objects.new('AutoSun', light_auto_sun)
scene.collection.objects.link(ob_auto_sun)
ob_auto_sun.rotation_euler = (0.872665, 0.174533, 0.523599)
bpy.context.view_layer.update()
